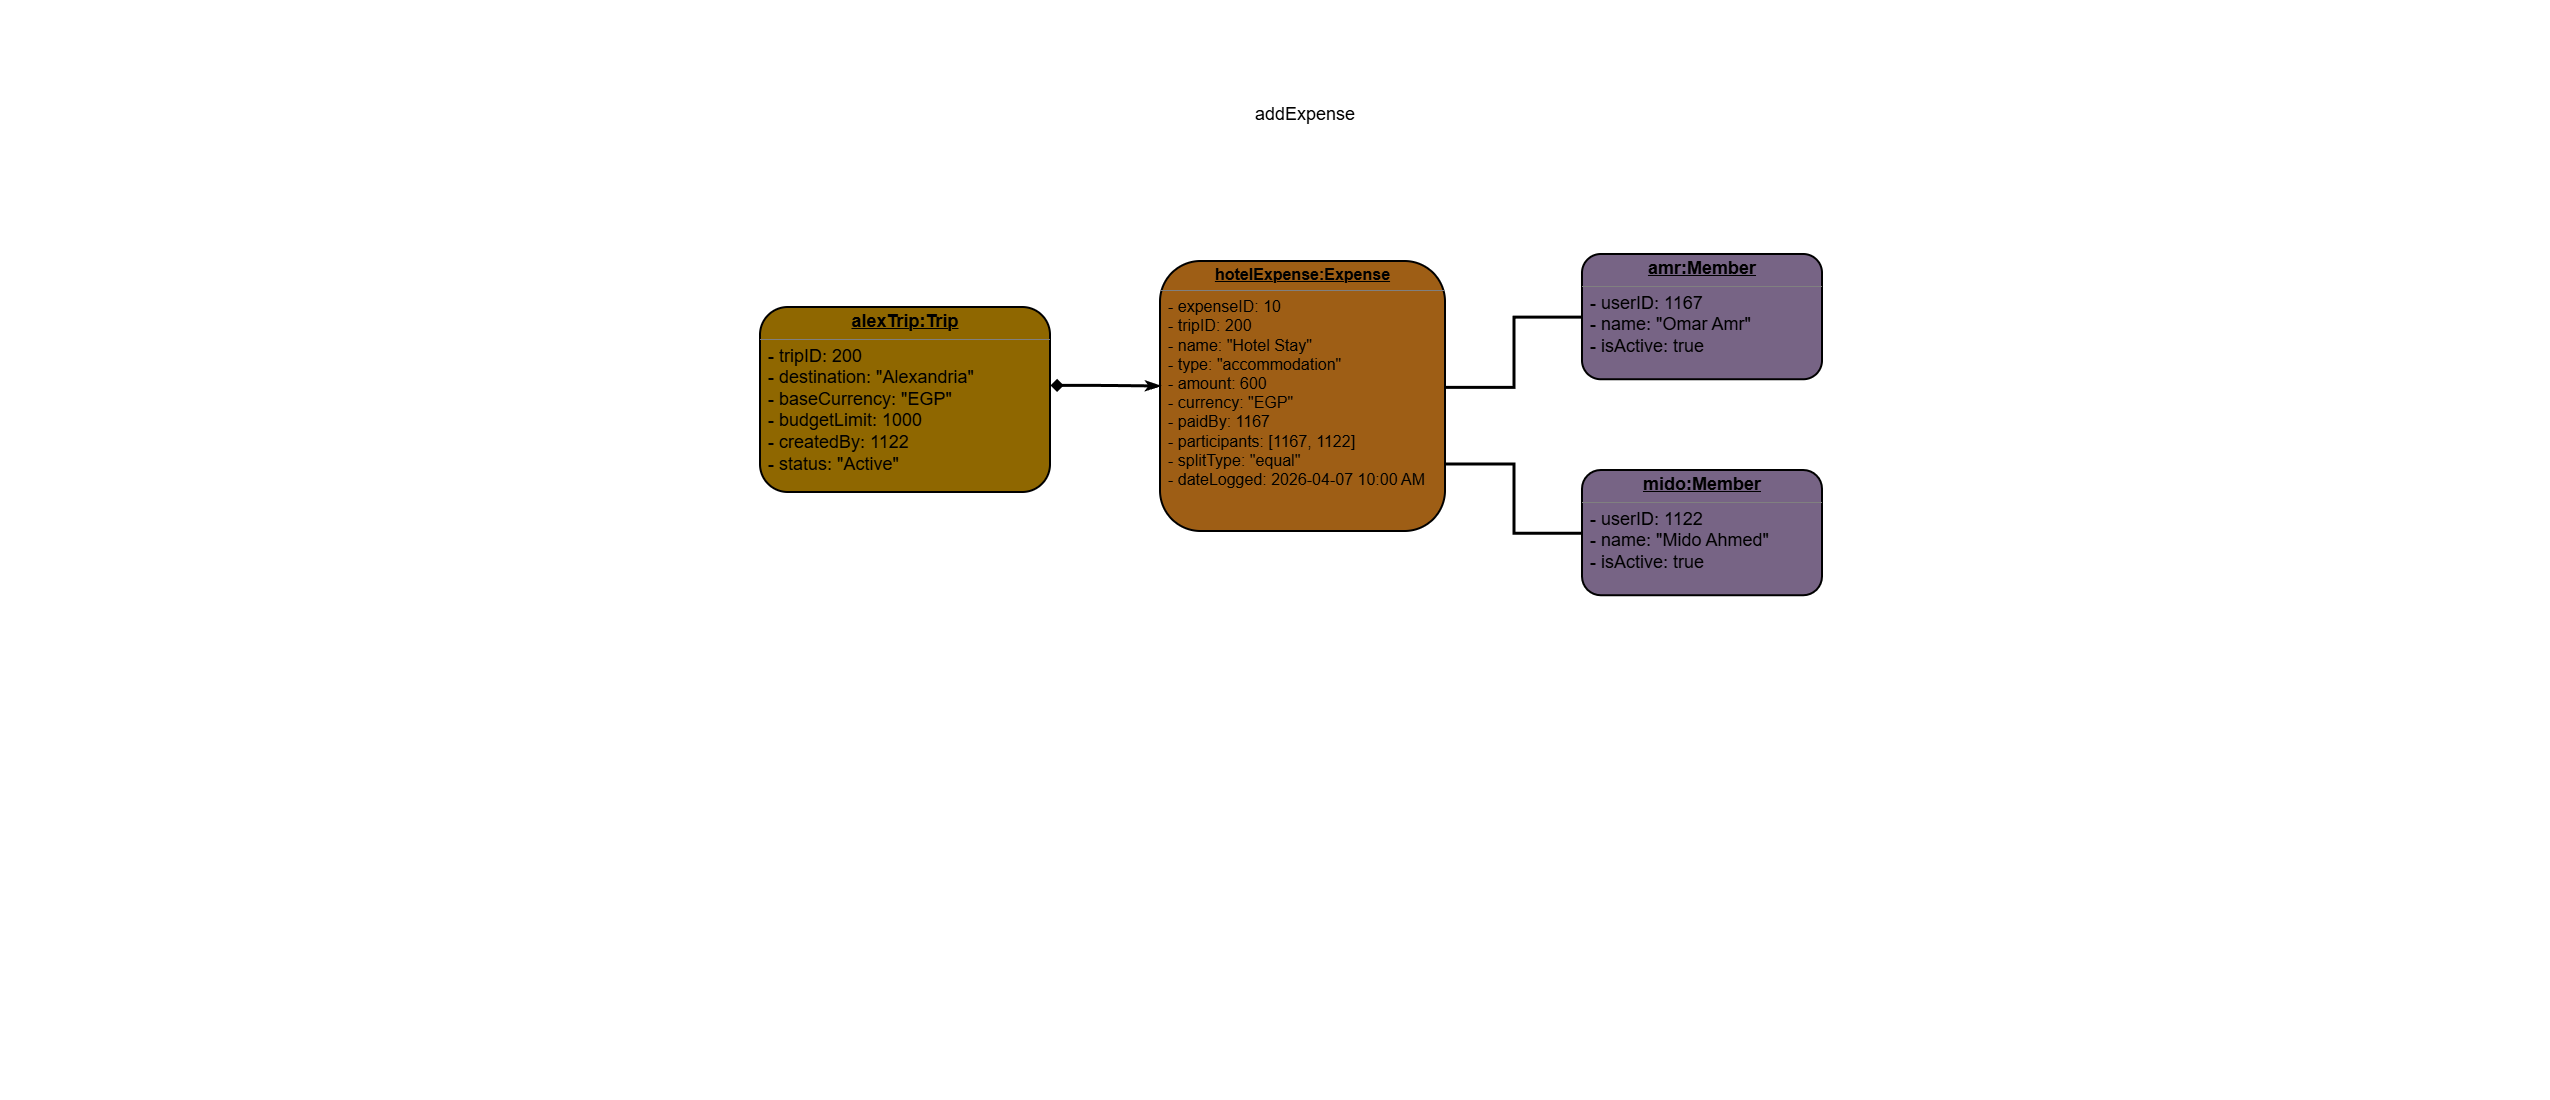

The diagram above was exported from draw.io. Its source (the exported page's mxGraphModel, read from the mxfile embedded in the PNG):
<mxGraphModel dx="1291" dy="1336" grid="0" gridSize="10" guides="1" tooltips="1" connect="1" arrows="1" fold="1" page="1" pageScale="1" pageWidth="850" pageHeight="1100" background="light-dark(#FFFFFF,#FFFFFF)" math="0" shadow="0">
  <root>
    <mxCell id="0" />
    <mxCell id="1" parent="0" />
    <mxCell id="WlfRHJfRTtHJdbH4hgmZ-21" edge="1" parent="1" source="WlfRHJfRTtHJdbH4hgmZ-1" style="edgeStyle=orthogonalEdgeStyle;rounded=0;orthogonalLoop=1;jettySize=auto;html=1;" target="WlfRHJfRTtHJdbH4hgmZ-3" value="">
      <mxGeometry relative="1" as="geometry" />
    </mxCell>
    <mxCell id="WlfRHJfRTtHJdbH4hgmZ-1" parent="1" style="verticalAlign=top;align=left;overflow=fill;html=1;whiteSpace=wrap;fillColor=light-dark(#FFE6CC,#9E5E15);strokeColor=light-dark(#D79B00,#000000);fontColor=light-dark(#000000,#000000);rounded=1;strokeWidth=2;" value="&lt;p style=&quot;margin:0px;margin-top:4px;text-align:center;text-decoration:underline;&quot;&gt;&lt;b&gt;&lt;font style=&quot;font-size: 16px;&quot;&gt;hotelExpense:Expense&lt;/font&gt;&lt;/b&gt;&lt;/p&gt;&lt;hr size=&quot;1&quot; style=&quot;border-style:solid;&quot;&gt;&lt;p style=&quot;margin:0px;margin-left:8px;&quot;&gt;&lt;font style=&quot;font-size: 16px;&quot;&gt;- expenseID: 10&lt;br&gt;- tripID: 200&lt;br&gt;- name: &quot;Hotel Stay&quot;&lt;br&gt;- type: &quot;accommodation&quot;&lt;br&gt;- amount: 600&lt;br&gt;- currency: &quot;EGP&quot;&lt;br&gt;- paidBy: 1167&lt;br&gt;- participants: [1167, 1122]&lt;br&gt;- splitType: &quot;equal&quot;&lt;br&gt;- dateLogged: 2026-04-07 10:00 AM&lt;/font&gt;&lt;/p&gt;" vertex="1">
      <mxGeometry height="270" width="285" x="1160" y="261" as="geometry" />
    </mxCell>
    <mxCell id="WlfRHJfRTtHJdbH4hgmZ-2" parent="1" style="verticalAlign=top;align=left;overflow=fill;html=1;whiteSpace=wrap;fillColor=light-dark(#E1D5E7,#776485);strokeColor=light-dark(#D79B00,#000000);fontColor=light-dark(#000000,#000000);rounded=1;strokeWidth=2;" value="&lt;p style=&quot;margin:0px;margin-top:4px;text-align:center;text-decoration:underline;&quot;&gt;&lt;b&gt;&lt;font style=&quot;font-size: 18px;&quot;&gt;amr:Member&lt;/font&gt;&lt;/b&gt;&lt;/p&gt;&lt;hr size=&quot;1&quot; style=&quot;border-style:solid;&quot;&gt;&lt;p style=&quot;margin:0px;margin-left:8px;&quot;&gt;&lt;font style=&quot;font-size: 18px;&quot;&gt;- userID: 1167&lt;/font&gt;&lt;/p&gt;&lt;p style=&quot;margin:0px;margin-left:8px;&quot;&gt;&lt;font style=&quot;font-size: 18px;&quot;&gt;- name: &quot;Omar Amr&lt;span style=&quot;background-color: transparent;&quot;&gt;&quot;&amp;nbsp;&lt;/span&gt;&lt;/font&gt;&lt;/p&gt;&lt;p style=&quot;margin:0px;margin-left:8px;&quot;&gt;&lt;span style=&quot;background-color: transparent;&quot;&gt;&lt;font style=&quot;font-size: 18px;&quot;&gt;- isActive: true&lt;/font&gt;&lt;/span&gt;&lt;/p&gt;" vertex="1">
      <mxGeometry height="125.25" width="240" x="1582" y="254" as="geometry" />
    </mxCell>
    <mxCell id="WlfRHJfRTtHJdbH4hgmZ-3" parent="1" style="verticalAlign=top;align=left;overflow=fill;html=1;whiteSpace=wrap;fillColor=light-dark(#FFF2CC,#8F6700);strokeColor=light-dark(#D79B00,#000000);fillStyle=auto;fontColor=light-dark(#000000,#000000);rounded=1;strokeWidth=2;" value="&lt;p style=&quot;margin:0px;margin-top:4px;text-align:center;text-decoration:underline;&quot;&gt;&lt;b&gt;&lt;font style=&quot;font-size: 18px;&quot;&gt;alexTrip:Trip&lt;/font&gt;&lt;/b&gt;&lt;/p&gt;&lt;hr size=&quot;1&quot; style=&quot;border-style:solid;&quot;&gt;&lt;p style=&quot;margin:0px;margin-left:8px;&quot;&gt;&lt;font style=&quot;font-size: 18px;&quot;&gt;- tripID: 200&lt;/font&gt;&lt;/p&gt;&lt;p style=&quot;margin:0px;margin-left:8px;&quot;&gt;&lt;font style=&quot;font-size: 18px;&quot;&gt;- destination: &quot;Alexandria&quot;&lt;br&gt;- baseCurrency: &quot;EGP&quot;&lt;br&gt;- budgetLimit: 1000&lt;br&gt;- createdBy: 1122&lt;br&gt;- status: &quot;Active&quot;&lt;/font&gt;&lt;/p&gt;" vertex="1">
      <mxGeometry height="185" width="290" x="760" y="307" as="geometry" />
    </mxCell>
    <mxCell id="WlfRHJfRTtHJdbH4hgmZ-8" edge="1" parent="1" source="WlfRHJfRTtHJdbH4hgmZ-3" style="endArrow=classicThin;html=1;rounded=0;entryX=0;entryY=0.461;entryDx=0;entryDy=0;entryPerimeter=0;strokeColor=light-dark(#D79B00,#000000);fontColor=light-dark(#000000,#000000);exitX=1;exitY=0.421;exitDx=0;exitDy=0;exitPerimeter=0;edgeStyle=orthogonalEdgeStyle;startArrow=diamond;startFill=1;endFill=1;strokeWidth=3;" target="WlfRHJfRTtHJdbH4hgmZ-1" value="">
      <mxGeometry height="50" relative="1" width="50" as="geometry">
        <mxPoint x="1082" y="339" as="sourcePoint" />
        <mxPoint x="1150" y="341" as="targetPoint" />
      </mxGeometry>
    </mxCell>
    <mxCell id="WlfRHJfRTtHJdbH4hgmZ-10" edge="1" parent="1" source="WlfRHJfRTtHJdbH4hgmZ-1" style="endArrow=none;html=1;rounded=0;exitX=0.999;exitY=0.466;exitDx=0;exitDy=0;exitPerimeter=0;strokeColor=light-dark(#D79B00,#000000);fontColor=light-dark(#000000,#000000);entryX=0;entryY=0.5;entryDx=0;entryDy=0;strokeWidth=3;endFill=0;startArrow=none;startFill=0;edgeStyle=orthogonalEdgeStyle;" target="WlfRHJfRTtHJdbH4hgmZ-2" value="">
      <mxGeometry height="50" relative="1" width="50" as="geometry">
        <mxPoint x="1410" y="341" as="sourcePoint" />
        <mxPoint x="1480" y="341" as="targetPoint" />
      </mxGeometry>
    </mxCell>
    <mxCell id="WlfRHJfRTtHJdbH4hgmZ-19" parent="1" style="text;html=1;whiteSpace=wrap;strokeColor=none;fillColor=none;align=center;verticalAlign=middle;rounded=0;strokeWidth=2;fontColor=light-dark(#000000,#000000);fontSize=18;" value="&lt;font&gt; addExpense&lt;/font&gt;" vertex="1">
      <mxGeometry height="30" width="290" x="1160" y="99" as="geometry" />
    </mxCell>
    <mxCell id="WlfRHJfRTtHJdbH4hgmZ-23" edge="1" parent="1" source="WlfRHJfRTtHJdbH4hgmZ-22" style="edgeStyle=orthogonalEdgeStyle;rounded=0;orthogonalLoop=1;jettySize=auto;html=1;strokeWidth=3;strokeColor=light-dark(#000000,#000000);entryX=1;entryY=0.75;entryDx=0;entryDy=0;endArrow=none;endFill=0;" target="WlfRHJfRTtHJdbH4hgmZ-1">
      <mxGeometry relative="1" as="geometry">
        <mxPoint x="1469" y="521" as="targetPoint" />
      </mxGeometry>
    </mxCell>
    <mxCell id="WlfRHJfRTtHJdbH4hgmZ-22" parent="1" style="verticalAlign=top;align=left;overflow=fill;html=1;whiteSpace=wrap;fillColor=light-dark(#E1D5E7,#776485);strokeColor=light-dark(#D79B00,#000000);fontColor=light-dark(#000000,#000000);rounded=1;strokeWidth=2;" value="&lt;p style=&quot;margin:0px;margin-top:4px;text-align:center;text-decoration:underline;&quot;&gt;&lt;b&gt;&lt;font style=&quot;font-size: 18px;&quot;&gt;mido:Member&lt;/font&gt;&lt;/b&gt;&lt;/p&gt;&lt;hr size=&quot;1&quot; style=&quot;border-style:solid;&quot;&gt;&lt;p style=&quot;margin:0px;margin-left:8px;&quot;&gt;&lt;font style=&quot;font-size: 18px;&quot;&gt;- userID: 1122&lt;/font&gt;&lt;/p&gt;&lt;p style=&quot;margin:0px;margin-left:8px;&quot;&gt;&lt;font style=&quot;font-size: 18px;&quot;&gt;- name: &quot;Mido Ahmed&quot;&lt;span style=&quot;background-color: transparent;&quot;&gt;&amp;nbsp;&lt;/span&gt;&lt;/font&gt;&lt;/p&gt;&lt;p style=&quot;margin:0px;margin-left:8px;&quot;&gt;&lt;span style=&quot;background-color: transparent;&quot;&gt;&lt;font style=&quot;font-size: 18px;&quot;&gt;- isActive: true&lt;/font&gt;&lt;/span&gt;&lt;/p&gt;" vertex="1">
      <mxGeometry height="125.25" width="240" x="1582" y="470" as="geometry" />
    </mxCell>
  </root>
</mxGraphModel>